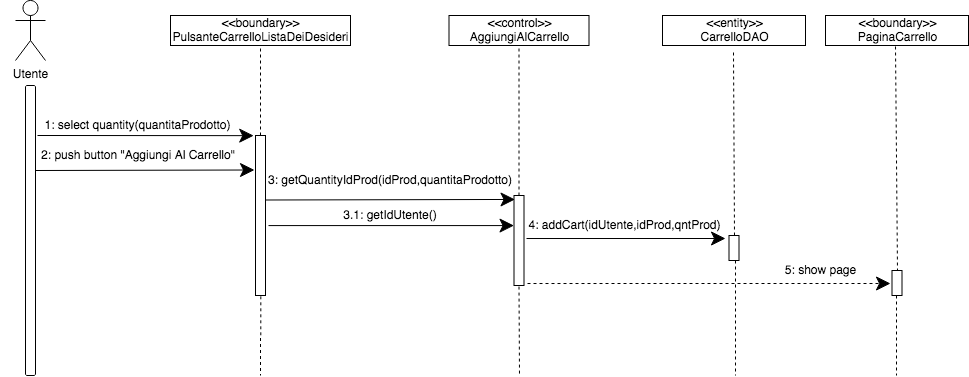

The diagram above was exported from draw.io. Its source (the exported page's mxGraphModel, read from the mxfile embedded in the PNG):
<mxGraphModel dx="731" dy="430" grid="1" gridSize="10" guides="1" tooltips="1" connect="1" arrows="1" fold="1" page="1" pageScale="1" pageWidth="827" pageHeight="1169" math="0" shadow="0">
  <root>
    <mxCell id="0" />
    <mxCell id="1" parent="0" />
    <mxCell id="CcJ4rSHBO9rAn4vY1qrG-1" value="Utente" style="shape=umlActor;verticalLabelPosition=bottom;verticalAlign=top;html=1;outlineConnect=0;" parent="1" vertex="1">
      <mxGeometry x="240" y="45" width="30" height="60" as="geometry" />
    </mxCell>
    <mxCell id="CcJ4rSHBO9rAn4vY1qrG-6" value="" style="html=1;points=[];perimeter=orthogonalPerimeter;rounded=1;" parent="1" vertex="1">
      <mxGeometry x="250" y="130" width="10" height="290" as="geometry" />
    </mxCell>
    <mxCell id="CcJ4rSHBO9rAn4vY1qrG-9" value="&lt;div&gt;&amp;lt;&amp;lt;boundary&amp;gt;&amp;gt;&lt;/div&gt;&lt;div&gt;PulsanteCarrelloListaDeiDesideri&lt;br&gt;&lt;/div&gt;" style="html=1;rounded=0;" parent="1" vertex="1">
      <mxGeometry x="395" y="60" width="180" height="30" as="geometry" />
    </mxCell>
    <mxCell id="CcJ4rSHBO9rAn4vY1qrG-11" value="" style="edgeStyle=orthogonalEdgeStyle;rounded=0;orthogonalLoop=1;jettySize=auto;html=1;strokeColor=none;" parent="1" source="CcJ4rSHBO9rAn4vY1qrG-10" target="CcJ4rSHBO9rAn4vY1qrG-9" edge="1">
      <mxGeometry relative="1" as="geometry" />
    </mxCell>
    <mxCell id="CcJ4rSHBO9rAn4vY1qrG-12" value="" style="edgeStyle=orthogonalEdgeStyle;orthogonalLoop=1;jettySize=auto;html=1;strokeColor=#000000;rounded=0;dashed=1;endArrow=none;endFill=0;" parent="1" source="CcJ4rSHBO9rAn4vY1qrG-10" target="CcJ4rSHBO9rAn4vY1qrG-9" edge="1">
      <mxGeometry relative="1" as="geometry" />
    </mxCell>
    <mxCell id="CcJ4rSHBO9rAn4vY1qrG-19" value="" style="edgeStyle=orthogonalEdgeStyle;rounded=0;orthogonalLoop=1;jettySize=auto;html=1;dashed=1;endArrow=none;endFill=0;strokeColor=#000000;exitX=0.533;exitY=1.005;exitDx=0;exitDy=0;exitPerimeter=0;" parent="1" source="CcJ4rSHBO9rAn4vY1qrG-10" edge="1">
      <mxGeometry relative="1" as="geometry">
        <mxPoint x="485" y="420" as="targetPoint" />
      </mxGeometry>
    </mxCell>
    <mxCell id="CcJ4rSHBO9rAn4vY1qrG-10" value="" style="html=1;points=[];perimeter=orthogonalPerimeter;rounded=0;arcSize=50;" parent="1" vertex="1">
      <mxGeometry x="480" y="180" width="10" height="160" as="geometry" />
    </mxCell>
    <mxCell id="CcJ4rSHBO9rAn4vY1qrG-20" value="&lt;div&gt;&amp;lt;&amp;lt;control&amp;gt;&amp;gt;&lt;/div&gt;AggiungiAlCarrello" style="html=1;rounded=0;" parent="1" vertex="1">
      <mxGeometry x="673.5" y="60" width="140" height="30" as="geometry" />
    </mxCell>
    <mxCell id="CcJ4rSHBO9rAn4vY1qrG-21" value="&lt;div&gt;&amp;lt;&amp;lt;boundary&amp;gt;&amp;gt;&lt;/div&gt;&lt;div&gt;PaginaCarrello&lt;br&gt;&lt;/div&gt;" style="html=1;rounded=0;" parent="1" vertex="1">
      <mxGeometry x="1050" y="60" width="143" height="30" as="geometry" />
    </mxCell>
    <mxCell id="CcJ4rSHBO9rAn4vY1qrG-27" value="" style="endArrow=classic;endFill=1;endSize=12;html=1;strokeColor=#000000;rounded=1;entryX=-0.18;entryY=0.001;entryDx=0;entryDy=0;entryPerimeter=0;" parent="1" target="CcJ4rSHBO9rAn4vY1qrG-10" edge="1">
      <mxGeometry width="160" relative="1" as="geometry">
        <mxPoint x="262" y="180" as="sourcePoint" />
        <mxPoint x="440" y="180" as="targetPoint" />
      </mxGeometry>
    </mxCell>
    <mxCell id="CcJ4rSHBO9rAn4vY1qrG-28" value="1: select quantity(quantitaProdotto)" style="text;html=1;strokeColor=none;fillColor=none;align=center;verticalAlign=middle;whiteSpace=wrap;rounded=0;dashed=1;" parent="1" vertex="1">
      <mxGeometry x="225" y="160" width="275" height="20" as="geometry" />
    </mxCell>
    <mxCell id="CcJ4rSHBO9rAn4vY1qrG-29" value="2: push button &quot;Aggiungi Al Carrello&quot;" style="text;html=1;strokeColor=none;fillColor=none;align=center;verticalAlign=middle;whiteSpace=wrap;rounded=0;dashed=1;" parent="1" vertex="1">
      <mxGeometry x="262.5" y="190" width="200" height="20" as="geometry" />
    </mxCell>
    <mxCell id="CcJ4rSHBO9rAn4vY1qrG-31" value="" style="endArrow=classic;endFill=1;endSize=12;html=1;strokeColor=#000000;rounded=1;entryX=0.1;entryY=0.044;entryDx=0;entryDy=0;entryPerimeter=0;" parent="1" edge="1" target="CcJ4rSHBO9rAn4vY1qrG-32">
      <mxGeometry width="160" relative="1" as="geometry">
        <mxPoint x="490" y="244.5" as="sourcePoint" />
        <mxPoint x="670" y="244.5" as="targetPoint" />
      </mxGeometry>
    </mxCell>
    <mxCell id="CcJ4rSHBO9rAn4vY1qrG-44" value="" style="endArrow=none;html=1;dashed=1;strokeColor=#000000;entryX=0.5;entryY=1;entryDx=0;entryDy=0;" parent="1" source="CcJ4rSHBO9rAn4vY1qrG-32" target="CcJ4rSHBO9rAn4vY1qrG-20" edge="1">
      <mxGeometry width="50" height="50" relative="1" as="geometry">
        <mxPoint x="655" y="230" as="sourcePoint" />
        <mxPoint x="610" y="180" as="targetPoint" />
      </mxGeometry>
    </mxCell>
    <mxCell id="CcJ4rSHBO9rAn4vY1qrG-51" value="" style="endArrow=none;html=1;dashed=1;strokeColor=#000000;exitX=0.5;exitY=1.012;exitDx=0;exitDy=0;exitPerimeter=0;" parent="1" source="CcJ4rSHBO9rAn4vY1qrG-32" edge="1">
      <mxGeometry width="50" height="50" relative="1" as="geometry">
        <mxPoint x="670" y="320" as="sourcePoint" />
        <mxPoint x="744" y="420" as="targetPoint" />
      </mxGeometry>
    </mxCell>
    <mxCell id="MaDgwZRoLFrVz0o0WALn-1" value="&lt;div&gt;&amp;lt;&amp;lt;entity&amp;gt;&amp;gt;&lt;/div&gt;&lt;div&gt;CarrelloDAO&lt;br&gt;&lt;/div&gt;" style="html=1;rounded=0;" parent="1" vertex="1">
      <mxGeometry x="887" y="60" width="143" height="30" as="geometry" />
    </mxCell>
    <mxCell id="MaDgwZRoLFrVz0o0WALn-2" value="" style="endArrow=none;html=1;dashed=1;strokeColor=#000000;exitX=0.55;exitY=0;exitDx=0;exitDy=0;exitPerimeter=0;" parent="1" edge="1" source="MaDgwZRoLFrVz0o0WALn-3">
      <mxGeometry width="50" height="50" relative="1" as="geometry">
        <mxPoint x="958.5" y="265" as="sourcePoint" />
        <mxPoint x="958" y="95" as="targetPoint" />
        <Array as="points" />
      </mxGeometry>
    </mxCell>
    <mxCell id="MaDgwZRoLFrVz0o0WALn-3" value="" style="html=1;points=[];perimeter=orthogonalPerimeter;rounded=0;arcSize=50;" parent="1" vertex="1">
      <mxGeometry x="953.5" y="280" width="10" height="25" as="geometry" />
    </mxCell>
    <mxCell id="MaDgwZRoLFrVz0o0WALn-7" style="edgeStyle=orthogonalEdgeStyle;rounded=0;orthogonalLoop=1;jettySize=auto;html=1;exitX=0.5;exitY=1;exitDx=0;exitDy=0;endArrow=classic;endFill=1;" parent="1" source="CcJ4rSHBO9rAn4vY1qrG-21" target="CcJ4rSHBO9rAn4vY1qrG-21" edge="1">
      <mxGeometry relative="1" as="geometry" />
    </mxCell>
    <mxCell id="MaDgwZRoLFrVz0o0WALn-8" value="" style="endArrow=classic;endFill=1;endSize=12;html=1;strokeColor=#000000;rounded=1;dashed=1;exitX=1.35;exitY=0.978;exitDx=0;exitDy=0;exitPerimeter=0;entryX=-0.15;entryY=0.52;entryDx=0;entryDy=0;entryPerimeter=0;" parent="1" target="qUzg5jS_PjWGw9Fjg8e6-7" edge="1" source="CcJ4rSHBO9rAn4vY1qrG-32">
      <mxGeometry width="160" relative="1" as="geometry">
        <mxPoint x="720" y="318" as="sourcePoint" />
        <mxPoint x="1080" y="310" as="targetPoint" />
        <Array as="points" />
      </mxGeometry>
    </mxCell>
    <mxCell id="MaDgwZRoLFrVz0o0WALn-9" value="5: show page" style="text;html=1;align=center;verticalAlign=middle;resizable=0;points=[];autosize=1;" parent="1" vertex="1">
      <mxGeometry x="1000" y="305" width="90" height="20" as="geometry" />
    </mxCell>
    <mxCell id="CcJ4rSHBO9rAn4vY1qrG-48" value="3: getQuantityIdProd(idProd,quantitaProdotto)" style="text;html=1;strokeColor=none;fillColor=none;align=center;verticalAlign=middle;whiteSpace=wrap;rounded=0;dashed=1;" parent="1" vertex="1">
      <mxGeometry x="490" y="210" width="250" height="30" as="geometry" />
    </mxCell>
    <mxCell id="yD7RQ8nKyKO5o9sPig0v-1" value="" style="endArrow=classic;endFill=1;endSize=12;html=1;strokeColor=#000000;rounded=1;exitX=1.25;exitY=0.478;exitDx=0;exitDy=0;exitPerimeter=0;" parent="1" edge="1" source="CcJ4rSHBO9rAn4vY1qrG-32">
      <mxGeometry width="160" relative="1" as="geometry">
        <mxPoint x="715" y="270" as="sourcePoint" />
        <mxPoint x="950" y="283" as="targetPoint" />
        <Array as="points" />
      </mxGeometry>
    </mxCell>
    <mxCell id="qUzg5jS_PjWGw9Fjg8e6-1" value="" style="endArrow=classic;endFill=1;endSize=12;html=1;strokeColor=#000000;rounded=1;entryX=-0.18;entryY=0.001;entryDx=0;entryDy=0;entryPerimeter=0;" edge="1" parent="1">
      <mxGeometry width="160" relative="1" as="geometry">
        <mxPoint x="260" y="215" as="sourcePoint" />
        <mxPoint x="478.99000000000007" y="214.49999999999997" as="targetPoint" />
      </mxGeometry>
    </mxCell>
    <mxCell id="CcJ4rSHBO9rAn4vY1qrG-32" value="" style="html=1;points=[];perimeter=orthogonalPerimeter;rounded=0;arcSize=50;" parent="1" vertex="1">
      <mxGeometry x="738.5" y="240" width="10" height="90" as="geometry" />
    </mxCell>
    <mxCell id="qUzg5jS_PjWGw9Fjg8e6-2" value="" style="endArrow=classic;endFill=1;endSize=12;html=1;strokeColor=#000000;rounded=1;exitX=1.3;exitY=0.563;exitDx=0;exitDy=0;exitPerimeter=0;" edge="1" parent="1" source="CcJ4rSHBO9rAn4vY1qrG-10" target="CcJ4rSHBO9rAn4vY1qrG-32">
      <mxGeometry width="160" relative="1" as="geometry">
        <mxPoint x="715" y="270" as="sourcePoint" />
        <mxPoint x="901" y="270" as="targetPoint" />
        <Array as="points" />
      </mxGeometry>
    </mxCell>
    <mxCell id="qUzg5jS_PjWGw9Fjg8e6-3" value="3.1: getIdUtente()" style="text;html=1;strokeColor=none;fillColor=none;align=center;verticalAlign=middle;whiteSpace=wrap;rounded=0;dashed=1;" vertex="1" parent="1">
      <mxGeometry x="490" y="245" width="250" height="30" as="geometry" />
    </mxCell>
    <mxCell id="qUzg5jS_PjWGw9Fjg8e6-4" value="" style="endArrow=none;html=1;dashed=1;strokeColor=#000000;exitX=0.65;exitY=1;exitDx=0;exitDy=0;exitPerimeter=0;" edge="1" parent="1" source="MaDgwZRoLFrVz0o0WALn-3">
      <mxGeometry width="50" height="50" relative="1" as="geometry">
        <mxPoint x="753.5" y="341.08000000000004" as="sourcePoint" />
        <mxPoint x="960" y="420" as="targetPoint" />
      </mxGeometry>
    </mxCell>
    <mxCell id="qUzg5jS_PjWGw9Fjg8e6-5" value="4: addCart(idUtente,idProd,qntProd)" style="text;html=1;align=center;verticalAlign=middle;resizable=0;points=[];autosize=1;" vertex="1" parent="1">
      <mxGeometry x="743.5" y="260" width="210" height="20" as="geometry" />
    </mxCell>
    <mxCell id="qUzg5jS_PjWGw9Fjg8e6-6" value="" style="endArrow=none;html=1;dashed=1;strokeColor=#000000;exitX=0.55;exitY=0.04;exitDx=0;exitDy=0;exitPerimeter=0;" edge="1" parent="1" source="qUzg5jS_PjWGw9Fjg8e6-7">
      <mxGeometry width="50" height="50" relative="1" as="geometry">
        <mxPoint x="1121" y="275" as="sourcePoint" />
        <mxPoint x="1120" y="90" as="targetPoint" />
        <Array as="points" />
      </mxGeometry>
    </mxCell>
    <mxCell id="qUzg5jS_PjWGw9Fjg8e6-7" value="" style="html=1;points=[];perimeter=orthogonalPerimeter;rounded=0;arcSize=50;" vertex="1" parent="1">
      <mxGeometry x="1116.5" y="315" width="10" height="25" as="geometry" />
    </mxCell>
    <mxCell id="qUzg5jS_PjWGw9Fjg8e6-8" value="" style="endArrow=none;html=1;dashed=1;strokeColor=#000000;exitX=0.65;exitY=1;exitDx=0;exitDy=0;exitPerimeter=0;" edge="1" parent="1">
      <mxGeometry width="50" height="50" relative="1" as="geometry">
        <mxPoint x="1121" y="340" as="sourcePoint" />
        <mxPoint x="1121" y="420" as="targetPoint" />
      </mxGeometry>
    </mxCell>
  </root>
</mxGraphModel>